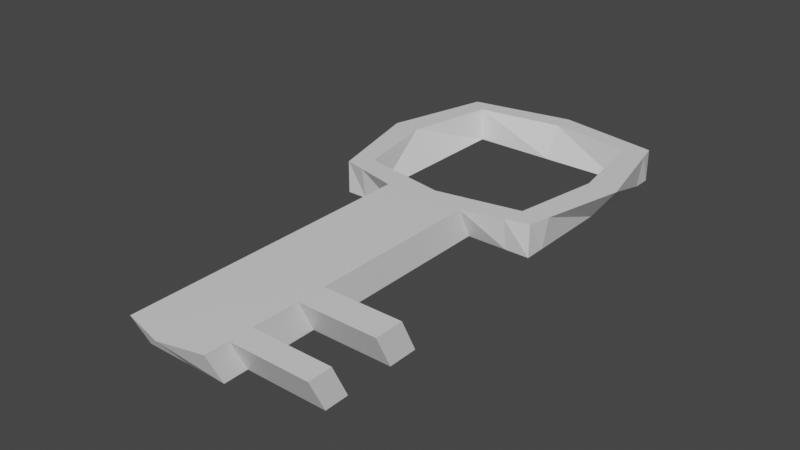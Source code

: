 # Source: key.blend  (saved by Blender 2.81.16; exported with 4.5.12 LTS)
import bpy
from mathutils import Matrix  # noqa: F401  (used for matrix-valued properties, if any)

bpy.ops.wm.read_factory_settings(use_empty=True)
scene = bpy.context.scene
scene.name = 'Scene'

# ---- collections
col_collection = bpy.data.collections.new('Collection'); scene.collection.children.link(col_collection)

# ---- materials (node trees are filled in below, after node groups)
mat_material = bpy.data.materials.new('Material')
mat_material.alpha_threshold = 0.0
mat_material.use_transparent_shadow = False
mat_material.line_color = (0.0, 0.0, 0.0, 1.0)

# ---- material node trees
mat_material.use_nodes = True; mat_material.node_tree.nodes.clear()
_N = mat_material.node_tree.nodes; _L = mat_material.node_tree.links
n0 = _N.new('ShaderNodeOutputMaterial'); n0.name = 'Material Output'; n0.location = (300, 300)
n1 = _N.new('ShaderNodeBsdfPrincipled'); n1.name = 'Principled BSDF'; n1.location = (10, 300)
n1.distribution = 'GGX'
n1.subsurface_method = 'BURLEY'
n1.inputs[2].default_value = 0.4
n1.inputs[3].default_value = 1.45
n1.inputs[27].default_value = (0.0, 0.0, 0.0, 1.0)
n1.inputs[28].default_value = 1.0
_L.new(n1.outputs[0], n0.inputs[0])
n0.is_active_output = True

# ---- world
world_world = bpy.data.worlds.new('World'); scene.world = world_world
world_world.use_nodes = True; world_world.node_tree.nodes.clear()
_N = world_world.node_tree.nodes; _L = world_world.node_tree.links
n0 = _N.new('ShaderNodeOutputWorld'); n0.name = 'World Output'; n0.location = (300, 300)
n1 = _N.new('ShaderNodeBackground'); n1.name = 'Background'; n1.location = (10, 300)
n1.inputs[0].default_value = (0.05088, 0.05088, 0.05088, 1.0)
_L.new(n1.outputs[0], n0.inputs[0])
n0.is_active_output = True
world_world.color = (0.05088, 0.05088, 0.05088)
world_world.use_sun_shadow = False
world_world.sun_shadow_jitter_overblur = 0.0

# ---- meshes
me_cube = bpy.data.meshes.new('Cube')
me_cube.from_pydata([(1.0, 1.0, 1.0), (1.0, 1.0, -1.0), (1.0, -1.0, 1.0), (1.0, -1.0, -1.0), (-1.0, 1.0, 1.0), (-1.0, 1.0, -1.0), (-1.0, -1.0, 1.0), (-1.0, -1.0, -1.0), (0.0, 1.0, -1.0), (0.0, -1.245, 1.0), (0.0, -1.0, -1.0), (0.0, 1.18, 1.0), (-1.0, 0.0, -1.0), (1.229, 0.0, 1.0), (-1.261, 0.0, 1.0), (1.0, 0.0, -1.0), (0.7742, -1.0, -1.0), (0.7742, 1.041, 1.0), (0.7742, 1.0, -1.0), (0.7742, -1.055, 1.0), (0.9512, 0.0, 1.0), (0.7742, 0.0, -1.0), (-1.046, 0.8258, 1.0), (1.0, 0.8258, -1.0), (-1.0, 0.8258, -1.0), (1.04, 0.8258, 1.0), (0.0, 0.8258, -1.0), (0.0, 0.9742, 1.0), (0.7742, 0.8258, -1.0), (0.805, 0.8593, 1.0), (-0.7969, 1.0, -1.0), (-0.7969, -1.05, 1.0), (-0.7969, -1.0, -1.0), (-0.7969, 1.036, 1.0), (-0.7969, 0.0, -1.0), (-1.005, 0.0, 1.0), (-0.8331, 0.856, 1.0), (-0.7969, 0.8258, -1.0), (-1.0, -0.792, -1.0), (1.048, -0.792, 1.0), (0.0, -0.792, -1.0), (0.0, -0.986, 1.0), (-1.054, -0.792, 1.0), (1.0, -0.792, -1.0), (0.811, -0.8358, 1.0), (0.7742, -0.792, -1.0), (-0.7969, -0.792, -1.0), (-0.8402, -0.8314, 1.0), (0.3871, -1.15, 1.0), (0.3871, -1.0, -1.0), (0.3871, -0.792, -1.0), (0.4055, -0.9109, 1.0), (-0.3984, -1.0, -1.0), (-0.3984, -1.147, 1.0), (-0.4201, -0.9087, 1.0), (-0.3984, -0.792, -1.0), (0.3871, -3.974, 0.9224), (-8.993e-06, -4.069, 0.9224), (-0.3984, -3.824, -1.078), (-8.993e-06, -3.824, -1.078), (0.3871, -3.824, -1.078), (-0.3984, -3.971, 0.9224), (0.3871, -2.656, -1.046), (-5.275e-06, -2.656, -1.046), (-0.3984, -2.656, -1.046), (-0.3984, -2.804, 0.9545), (-5.275e-06, -2.901, 0.9545), (0.3871, -2.807, 0.9545), (0.3871, -2.934, -1.053), (-0.3984, -3.081, 0.9468), (0.3871, -3.084, 0.9468), (-6.158e-06, -2.934, -1.053), (-0.3984, -2.934, -1.053), (-6.158e-06, -3.179, 0.9468), (0.3871, -3.379, -1.065), (-0.3984, -3.526, 0.9346), (0.3871, -3.529, 0.9346), (-7.576e-06, -3.379, -1.065), (-0.3984, -3.379, -1.065), (-7.576e-06, -3.624, 0.9346), (0.3871, -3.601, -1.072), (-0.3984, -3.749, 0.9285), (0.3871, -3.752, 0.9285), (-8.285e-06, -3.601, -1.072), (-0.3984, -3.601, -1.072), (-8.285e-06, -3.846, 0.9285), (1.136, -2.807, 0.9545), (1.136, -2.656, -1.046), (1.136, -2.934, -1.053), (1.136, -3.084, 0.9468), (1.136, -3.529, 0.9346), (1.136, -3.379, -1.065), (1.136, -3.601, -1.072), (1.136, -3.752, 0.9285)], [], [(47, 42, 6, 31), (32, 31, 6, 7), (24, 22, 4, 5), (45, 43, 3, 16), (43, 39, 2, 3), (18, 17, 0, 1), (30, 33, 11, 8), (55, 40, 10, 52), (84, 83, 59, 58), (51, 41, 9, 48), (23, 25, 13, 15), (28, 23, 15, 21), (38, 42, 14, 12), (36, 22, 14, 35), (25, 29, 20, 13), (39, 44, 19, 2), (3, 2, 19, 16), (8, 11, 17, 18), (50, 45, 16, 49), (0, 17, 29, 25), (8, 18, 28, 26), (33, 4, 22, 36), (18, 1, 23, 28), (1, 0, 25, 23), (30, 8, 26, 37), (17, 11, 27, 29), (12, 14, 22, 24), (5, 30, 37, 24), (11, 33, 36, 27), (24, 37, 34, 12), (38, 46, 32, 7), (5, 4, 33, 30), (52, 53, 31, 32), (54, 47, 31, 53), (12, 34, 46, 38), (13, 20, 44, 39), (7, 6, 42, 38), (15, 13, 39, 43), (21, 15, 43, 45), (35, 14, 42, 47), (35, 34, 37, 36), (46, 34, 35, 47), (50, 40, 41, 51), (54, 41, 40, 55), (44, 20, 21, 45), (21, 20, 29, 28), (36, 37, 26, 27), (28, 29, 27, 26), (45, 50, 51, 44), (40, 50, 49, 10), (44, 51, 48, 19), (16, 19, 48, 49), (47, 54, 55, 46), (41, 54, 53, 9), (83, 80, 60, 59), (46, 55, 52, 32), (60, 56, 57, 59), (59, 57, 61, 58), (85, 81, 61, 57), (80, 82, 56, 60), (82, 85, 57, 56), (81, 84, 58, 61), (53, 52, 64, 65), (48, 9, 66, 67), (49, 48, 67, 62), (9, 53, 65, 66), (10, 49, 62, 63), (52, 10, 63, 64), (65, 64, 72, 69), (67, 66, 73, 70), (70, 68, 88, 89), (66, 65, 69, 73), (63, 62, 68, 71), (64, 63, 71, 72), (69, 72, 78, 75), (70, 73, 79, 76), (68, 70, 76, 74), (73, 69, 75, 79), (71, 68, 74, 77), (72, 71, 77, 78), (75, 78, 84, 81), (76, 79, 85, 82), (82, 80, 92, 93), (79, 75, 81, 85), (77, 74, 80, 83), (78, 77, 83, 84), (87, 86, 89, 88), (91, 90, 93, 92), (76, 82, 93, 90), (80, 74, 91, 92), (67, 70, 89, 86), (68, 62, 87, 88), (74, 76, 90, 91), (62, 67, 86, 87)])
_uv = me_cube.uv_layers.new(name='UVMap')
_uv.uv.foreach_set('vector', [0.8496, 0.724, 0.875, 0.724, 0.875, 0.75, 0.8496, 0.75, 0.375, 0.9746, 0.625, 0.9746, 0.625, 1.0, 0.375, 1.0, 0.375, 0.2282, 0.625, 0.2282, 0.625, 0.25, 0.375, 0.25, 0.3468, 0.724, 0.375, 0.724, 0.375, 0.75, 0.3468, 0.75, 0.375, 0.724, 0.625, 0.724, 0.625, 0.75, 0.375, 0.75, 0.375, 0.4718, 0.625, 0.4718, 0.625, 0.5, 0.375, 0.5, 0.375, 0.2754, 0.625, 0.2754, 0.625, 0.375, 0.375, 0.375, 0.2002, 0.724, 0.25, 0.724, 0.25, 0.75, 0.2002, 0.75, 0.2002, 0.75, 0.25, 0.75, 0.25, 0.75, 0.2002, 0.75, 0.7016, 0.724, 0.75, 0.724, 0.75, 0.75, 0.7016, 0.75, 0.375, 0.5218, 0.625, 0.5218, 0.625, 0.625, 0.375, 0.625, 0.3468, 0.5218, 0.375, 0.5218, 0.375, 0.625, 0.3468, 0.625, 0.375, 0.026, 0.625, 0.026, 0.625, 0.125, 0.375, 0.125, 0.8496, 0.5218, 0.875, 0.5218, 0.875, 0.625, 0.8496, 0.625, 0.625, 0.5218, 0.6532, 0.5218, 0.6532, 0.625, 0.625, 0.625, 0.625, 0.724, 0.6532, 0.724, 0.6532, 0.75, 0.625, 0.75, 0.375, 0.75, 0.625, 0.75, 0.625, 0.7782, 0.375, 0.7782, 0.375, 0.375, 0.625, 0.375, 0.625, 0.4718, 0.375, 0.4718, 0.2984, 0.724, 0.3468, 0.724, 0.3468, 0.75, 0.2984, 0.75, 0.625, 0.5, 0.6532, 0.5, 0.6532, 0.5218, 0.625, 0.5218, 0.25, 0.5, 0.3468, 0.5, 0.3468, 0.5218, 0.25, 0.5218, 0.8496, 0.5, 0.875, 0.5, 0.875, 0.5218, 0.8496, 0.5218, 0.3468, 0.5, 0.375, 0.5, 0.375, 0.5218, 0.3468, 0.5218, 0.375, 0.5, 0.625, 0.5, 0.625, 0.5218, 0.375, 0.5218, 0.1504, 0.5, 0.25, 0.5, 0.25, 0.5218, 0.1504, 0.5218, 0.6532, 0.5, 0.75, 0.5, 0.75, 0.5218, 0.6532, 0.5218, 0.375, 0.125, 0.625, 0.125, 0.625, 0.2282, 0.375, 0.2282, 0.125, 0.5, 0.1504, 0.5, 0.1504, 0.5218, 0.125, 0.5218, 0.75, 0.5, 0.8496, 0.5, 0.8496, 0.5218, 0.75, 0.5218, 0.125, 0.5218, 0.1504, 0.5218, 0.1504, 0.625, 0.125, 0.625, 0.125, 0.724, 0.1504, 0.724, 0.1504, 0.75, 0.125, 0.75, 0.375, 0.25, 0.625, 0.25, 0.625, 0.2754, 0.375, 0.2754, 0.375, 0.9248, 0.625, 0.9248, 0.625, 0.9746, 0.375, 0.9746, 0.7998, 0.724, 0.8496, 0.724, 0.8496, 0.75, 0.7998, 0.75, 0.125, 0.625, 0.1504, 0.625, 0.1504, 0.724, 0.125, 0.724, 0.625, 0.625, 0.6532, 0.625, 0.6532, 0.724, 0.625, 0.724, 0.375, 0.0, 0.625, 0.0, 0.625, 0.026, 0.375, 0.026, 0.375, 0.625, 0.625, 0.625, 0.625, 0.724, 0.375, 0.724, 0.3468, 0.625, 0.375, 0.625, 0.375, 0.724, 0.3468, 0.724, 0.8496, 0.625, 0.875, 0.625, 0.875, 0.724, 0.8496, 0.724, 0.8496, 0.625, 0.1504, 0.625, 0.1504, 0.5218, 0.8496, 0.5218, 0.1504, 0.724, 0.1504, 0.625, 0.8496, 0.625, 0.8496, 0.724, 0.2984, 0.724, 0.25, 0.724, 0.75, 0.724, 0.7016, 0.724, 0.7998, 0.724, 0.75, 0.724, 0.25, 0.724, 0.2002, 0.724, 0.6532, 0.724, 0.6532, 0.625, 0.3468, 0.625, 0.3468, 0.724, 0.3468, 0.625, 0.6532, 0.625, 0.6532, 0.5218, 0.3468, 0.5218, 0.8496, 0.5218, 0.1504, 0.5218, 0.25, 0.5218, 0.75, 0.5218, 0.3468, 0.5218, 0.6532, 0.5218, 0.75, 0.5218, 0.25, 0.5218, 0.3468, 0.724, 0.2984, 0.724, 0.7016, 0.724, 0.6532, 0.724, 0.25, 0.724, 0.2984, 0.724, 0.2984, 0.75, 0.25, 0.75, 0.6532, 0.724, 0.7016, 0.724, 0.7016, 0.75, 0.6532, 0.75, 0.375, 0.7782, 0.625, 0.7782, 0.625, 0.8266, 0.375, 0.8266, 0.8496, 0.724, 0.7998, 0.724, 0.2002, 0.724, 0.1504, 0.724, 0.75, 0.724, 0.7998, 0.724, 0.7998, 0.75, 0.75, 0.75, 0.25, 0.75, 0.2984, 0.75, 0.2984, 0.75, 0.25, 0.75, 0.1504, 0.724, 0.2002, 0.724, 0.2002, 0.75, 0.1504, 0.75, 0.375, 0.8266, 0.625, 0.8266, 0.625, 0.875, 0.375, 0.875, 0.375, 0.875, 0.625, 0.875, 0.625, 0.9248, 0.375, 0.9248, 0.75, 0.75, 0.7998, 0.75, 0.7998, 0.75, 0.75, 0.75, 0.375, 0.8266, 0.625, 0.8266, 0.625, 0.8266, 0.375, 0.8266, 0.7016, 0.75, 0.75, 0.75, 0.75, 0.75, 0.7016, 0.75, 0.625, 0.9248, 0.375, 0.9248, 0.375, 0.9248, 0.625, 0.9248, 0.625, 0.9248, 0.375, 0.9248, 0.375, 0.9248, 0.625, 0.9248, 0.7016, 0.75, 0.75, 0.75, 0.75, 0.75, 0.7016, 0.75, 0.375, 0.8266, 0.625, 0.8266, 0.625, 0.8266, 0.375, 0.8266, 0.75, 0.75, 0.7998, 0.75, 0.7998, 0.75, 0.75, 0.75, 0.25, 0.75, 0.2984, 0.75, 0.2984, 0.75, 0.25, 0.75, 0.2002, 0.75, 0.25, 0.75, 0.25, 0.75, 0.2002, 0.75, 0.625, 0.9248, 0.375, 0.9248, 0.375, 0.9248, 0.625, 0.9248, 0.7016, 0.75, 0.75, 0.75, 0.75, 0.75, 0.7016, 0.75, 0.625, 0.8266, 0.375, 0.8266, 0.375, 0.8266, 0.625, 0.8266, 0.75, 0.75, 0.7998, 0.75, 0.7998, 0.75, 0.75, 0.75, 0.25, 0.75, 0.2984, 0.75, 0.2984, 0.75, 0.25, 0.75, 0.2002, 0.75, 0.25, 0.75, 0.25, 0.75, 0.2002, 0.75, 0.625, 0.9248, 0.375, 0.9248, 0.375, 0.9248, 0.625, 0.9248, 0.7016, 0.75, 0.75, 0.75, 0.75, 0.75, 0.7016, 0.75, 0.375, 0.8266, 0.625, 0.8266, 0.625, 0.8266, 0.375, 0.8266, 0.75, 0.75, 0.7998, 0.75, 0.7998, 0.75, 0.75, 0.75, 0.25, 0.75, 0.2984, 0.75, 0.2984, 0.75, 0.25, 0.75, 0.2002, 0.75, 0.25, 0.75, 0.25, 0.75, 0.2002, 0.75, 0.625, 0.9248, 0.375, 0.9248, 0.375, 0.9248, 0.625, 0.9248, 0.7016, 0.75, 0.75, 0.75, 0.75, 0.75, 0.7016, 0.75, 0.625, 0.8266, 0.375, 0.8266, 0.375, 0.8266, 0.625, 0.8266, 0.75, 0.75, 0.7998, 0.75, 0.7998, 0.75, 0.75, 0.75, 0.25, 0.75, 0.2984, 0.75, 0.2984, 0.75, 0.25, 0.75, 0.2002, 0.75, 0.25, 0.75, 0.25, 0.75, 0.2002, 0.75, 0.375, 0.8266, 0.625, 0.8266, 0.625, 0.8266, 0.375, 0.8266, 0.375, 0.8266, 0.625, 0.8266, 0.625, 0.8266, 0.375, 0.8266, 0.7016, 0.75, 0.7016, 0.75, 0.7016, 0.75, 0.7016, 0.75, 0.2984, 0.75, 0.2984, 0.75, 0.2984, 0.75, 0.2984, 0.75, 0.7016, 0.75, 0.7016, 0.75, 0.7016, 0.75, 0.7016, 0.75, 0.2984, 0.75, 0.2984, 0.75, 0.2984, 0.75, 0.2984, 0.75, 0.375, 0.8266, 0.625, 0.8266, 0.625, 0.8266, 0.375, 0.8266, 0.375, 0.8266, 0.625, 0.8266, 0.625, 0.8266, 0.375, 0.8266])
me_cube.materials.append(mat_material)
me_cube.use_remesh_preserve_volume = False
me_cube.use_remesh_preserve_attributes = False
me_cube.use_mirror_vertex_groups = False
me_cube.update()

# ---- objects
ob_cube = bpy.data.objects.new('Cube', me_cube)

# ---- transforms, parenting, visibility, modifiers, constraints
ob_cube.location = (0.0, 0.0, 0.0)
ob_cube.scale = (1.0, 1.0, 0.156)
ob_cube.lock_rotations_4d = False
ob_cube.empty_display_type = 'ARROWS'
ob_cube.lineart.crease_threshold = 0.0

# ---- collection membership
col_collection.objects.link(ob_cube)

# ---- scene / render settings (as saved in the file)
scene.frame_start = 1; scene.frame_end = 250; scene.frame_set(1)
scene.render.engine = 'BLENDER_EEVEE_NEXT'
scene.cycles.use_denoising = False
scene.cycles.samples = 128
scene.cycles.sampling_pattern = 'TABULATED_SOBOL'
scene.cycles.use_adaptive_sampling = False
scene.cycles.use_light_tree = False
scene.view_settings.view_transform = 'Filmic'
bpy.context.view_layer.update()

# ---- added for rendering (the .blend has no active camera and no usable light): camera, sun
cam_auto = bpy.data.cameras.new('AutoCamera')
cam_auto.lens = 50.0
cam_auto.sensor_width = 36.0
cam_auto.clip_end = 1000.0
ob_auto_camera = bpy.data.objects.new('AutoCamera', cam_auto)
scene.collection.objects.link(ob_auto_camera)
ob_auto_camera.location = (5.36694, -7.90461, 4.30056)
ob_auto_camera.rotation_euler = (1.09748, -7.21219e-08, 0.694738)
scene.camera = ob_auto_camera
light_auto_sun = bpy.data.lights.new('AutoSun', 'SUN')
light_auto_sun.energy = 3.0
light_auto_sun.angle = 0.0523599
ob_auto_sun = bpy.data.objects.new('AutoSun', light_auto_sun)
scene.collection.objects.link(ob_auto_sun)
ob_auto_sun.rotation_euler = (0.872665, 0.174533, 0.523599)
bpy.context.view_layer.update()
